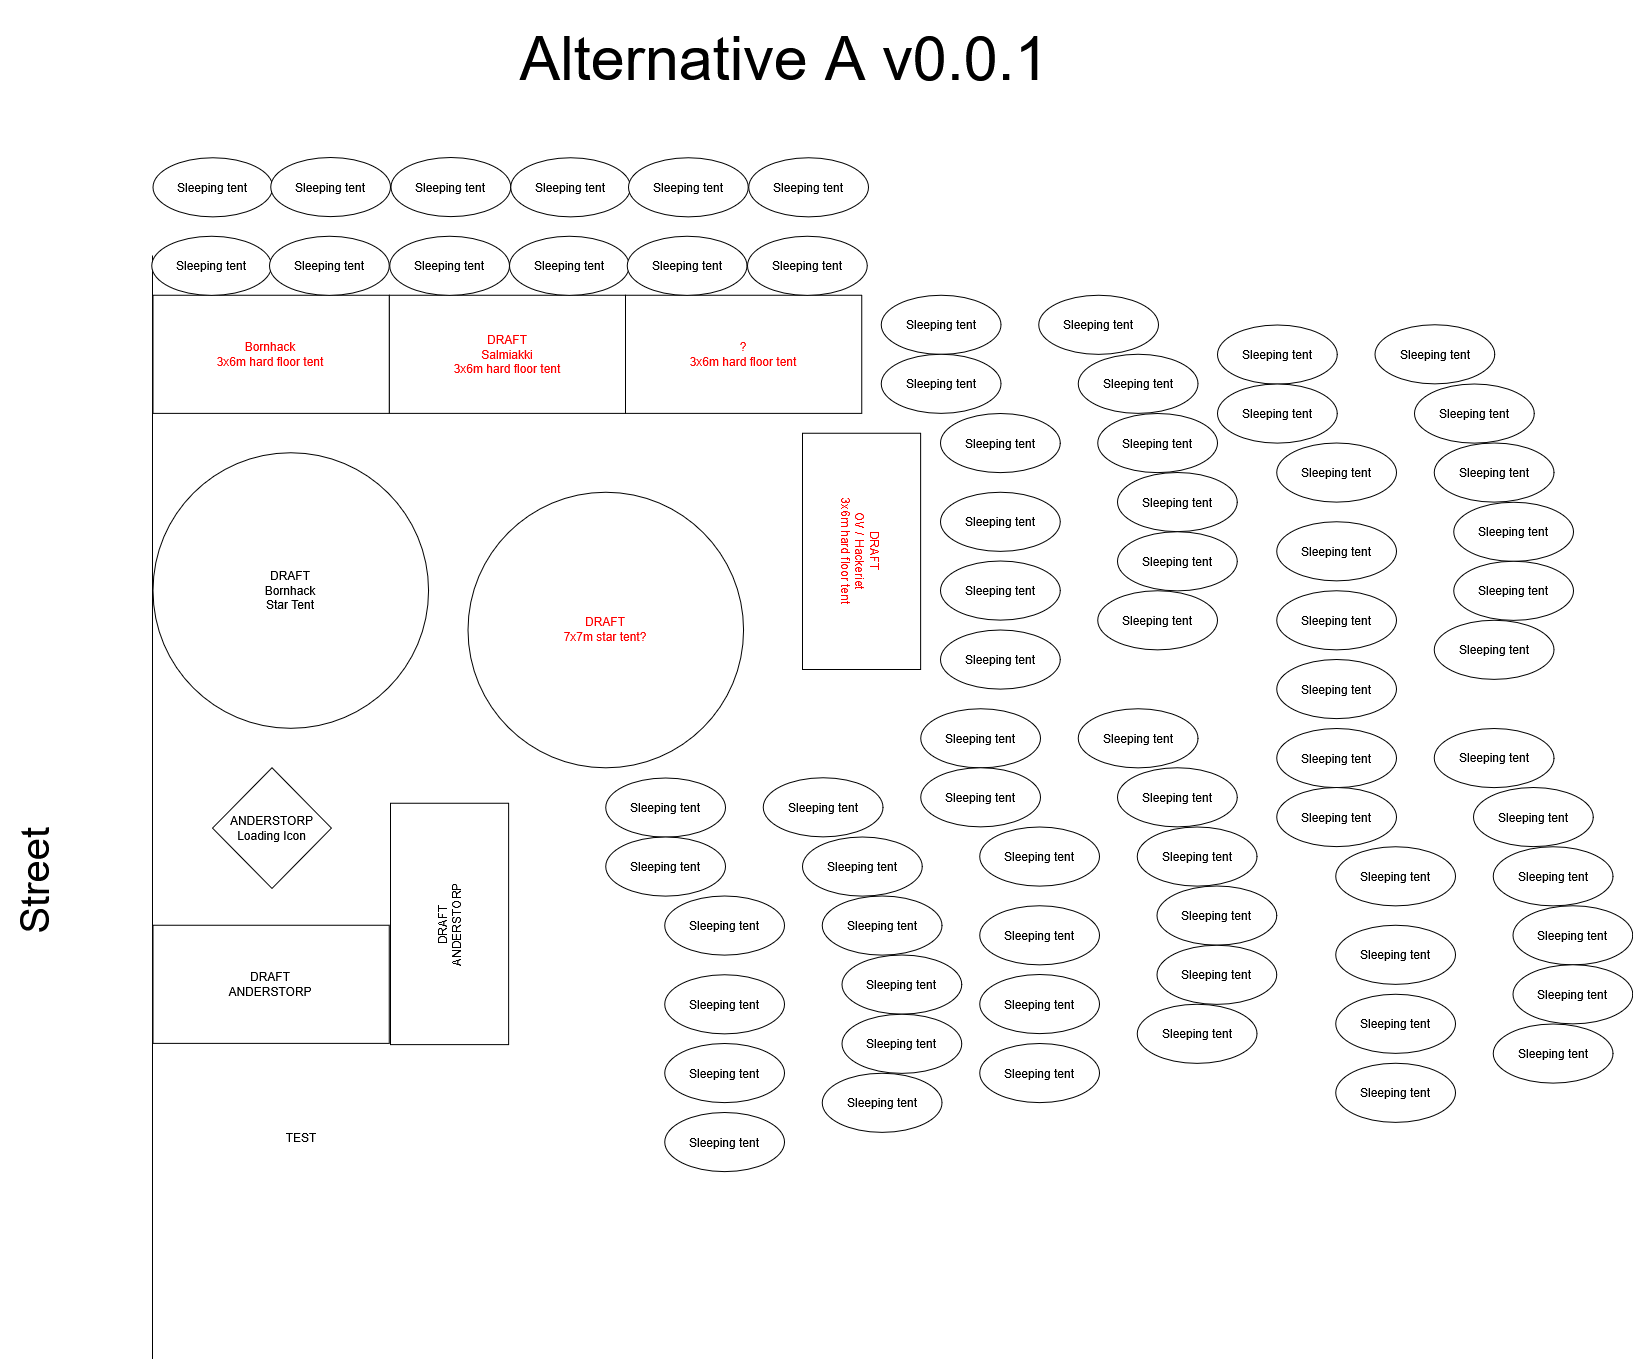

The diagram above was exported from draw.io. Its source (the exported page's mxGraphModel, read from the mxfile embedded in the PNG):
<mxGraphModel dx="6772" dy="3204" grid="1" gridSize="19.685" guides="1" tooltips="1" connect="1" arrows="1" fold="1" page="0" pageScale="1" pageWidth="1169" pageHeight="1654" math="0" shadow="0">
  <root>
    <mxCell id="0" />
    <mxCell id="1" parent="0" />
    <mxCell id="2" value="&lt;span style=&quot;color: light-dark(rgb(255, 0, 0), rgb(237, 237, 237));&quot;&gt;DRAFT&lt;br&gt;Salmiakki&lt;br&gt;3x6m hard floor tent&lt;/span&gt;" style="rounded=0;whiteSpace=wrap;html=1;" vertex="1" parent="1">
      <mxGeometry x="393.69999999999993" y="196.85" width="236.22" height="118.11" as="geometry" />
    </mxCell>
    <mxCell id="3" value="&lt;span style=&quot;color: rgb(255, 0, 0);&quot;&gt;DRAFT&lt;br&gt;OV / Hackeriet&lt;br&gt;3x6m hard floor tent&lt;/span&gt;" style="rounded=0;whiteSpace=wrap;html=1;rotation=90;" vertex="1" parent="1">
      <mxGeometry x="748.0299999999999" y="393.69999999999993" width="236.22" height="118.11" as="geometry" />
    </mxCell>
    <mxCell id="4" value="&lt;span style=&quot;color: light-dark(rgb(255, 0, 0), rgb(237, 237, 237));&quot;&gt;?&lt;br&gt;3x6m hard floor tent&lt;/span&gt;" style="rounded=0;whiteSpace=wrap;html=1;rotation=0;" vertex="1" parent="1">
      <mxGeometry x="629.9200000000001" y="196.85000000000005" width="236.22" height="118.11" as="geometry" />
    </mxCell>
    <mxCell id="5" value="DRAFT&lt;br&gt;ANDERSTORP" style="rounded=0;whiteSpace=wrap;html=1;rotation=-90;" vertex="1" parent="1">
      <mxGeometry x="333.41" y="766.48" width="241.4" height="118.11" as="geometry" />
    </mxCell>
    <mxCell id="6" value="&lt;span style=&quot;color: light-dark(rgb(255, 0, 0), rgb(237, 237, 237));&quot;&gt;DRAFT&lt;br&gt;7x7m star tent?&lt;/span&gt;" style="ellipse;whiteSpace=wrap;html=1;aspect=fixed;" vertex="1" parent="1">
      <mxGeometry x="472.44" y="393.69999999999993" width="275.59" height="275.59" as="geometry" />
    </mxCell>
    <mxCell id="7" value="" style="endArrow=none;html=1;rounded=0;" edge="1" parent="1">
      <mxGeometry width="50" height="50" relative="1" as="geometry">
        <mxPoint x="157" y="1260.48" as="sourcePoint" />
        <mxPoint x="157" y="157" as="targetPoint" />
      </mxGeometry>
    </mxCell>
    <mxCell id="8" value="&lt;font style=&quot;font-size: 40px;&quot;&gt;Street&lt;/font&gt;" style="text;html=1;align=center;verticalAlign=middle;whiteSpace=wrap;rounded=0;rotation=-90;" vertex="1" parent="1">
      <mxGeometry x="-39.37" y="748.03" width="157.74" height="69.34" as="geometry" />
    </mxCell>
    <mxCell id="9" value="TEST" style="text;html=1;align=center;verticalAlign=middle;whiteSpace=wrap;rounded=0;" vertex="1" parent="1">
      <mxGeometry x="276" y="1024" width="60" height="30" as="geometry" />
    </mxCell>
    <mxCell id="10" value="DRAFT&lt;br&gt;ANDERSTORP" style="rounded=0;whiteSpace=wrap;html=1;" vertex="1" parent="1">
      <mxGeometry x="157.48" y="826.77" width="236.22" height="118.11" as="geometry" />
    </mxCell>
    <mxCell id="11" value="&lt;span style=&quot;color: light-dark(rgb(255, 0, 0), rgb(237, 237, 237));&quot;&gt;Bornhack&lt;br&gt;3x6m hard floor tent&lt;/span&gt;" style="rounded=0;whiteSpace=wrap;html=1;" vertex="1" parent="1">
      <mxGeometry x="157.47999999999996" y="196.85000000000002" width="236.22" height="118.11" as="geometry" />
    </mxCell>
    <mxCell id="12" value="ANDERSTORP&lt;br&gt;Loading Icon" style="rhombus;whiteSpace=wrap;html=1;" vertex="1" parent="1">
      <mxGeometry x="217.04" y="669.29" width="118.96" height="120.71" as="geometry" />
    </mxCell>
    <mxCell id="13" value="DRAFT&lt;br&gt;Bornhack&lt;br&gt;Star Tent" style="ellipse;whiteSpace=wrap;html=1;aspect=fixed;" vertex="1" parent="1">
      <mxGeometry x="157.47999999999996" y="354.3299999999999" width="275.59" height="275.59" as="geometry" />
    </mxCell>
    <mxCell id="14" value="Sleeping tent" style="ellipse;whiteSpace=wrap;html=1;" vertex="1" parent="1">
      <mxGeometry x="885.83" y="196.85000000000002" width="119.75" height="59.1" as="geometry" />
    </mxCell>
    <mxCell id="15" value="Sleeping tent" style="ellipse;whiteSpace=wrap;html=1;" vertex="1" parent="1">
      <mxGeometry x="885.8249999999999" y="255.85500000000002" width="119.75" height="59.1" as="geometry" />
    </mxCell>
    <mxCell id="16" value="Sleeping tent" style="ellipse;whiteSpace=wrap;html=1;" vertex="1" parent="1">
      <mxGeometry x="944.88" y="314.96000000000004" width="119.75" height="59.1" as="geometry" />
    </mxCell>
    <mxCell id="17" value="Sleeping tent" style="ellipse;whiteSpace=wrap;html=1;" vertex="1" parent="1">
      <mxGeometry x="944.885" y="393.69500000000005" width="119.75" height="59.1" as="geometry" />
    </mxCell>
    <mxCell id="18" value="Sleeping tent" style="ellipse;whiteSpace=wrap;html=1;" vertex="1" parent="1">
      <mxGeometry x="944.88" y="462.57000000000005" width="119.75" height="59.1" as="geometry" />
    </mxCell>
    <mxCell id="19" value="Sleeping tent" style="ellipse;whiteSpace=wrap;html=1;" vertex="1" parent="1">
      <mxGeometry x="944.885" y="531.495" width="119.75" height="59.1" as="geometry" />
    </mxCell>
    <mxCell id="20" value="Sleeping tent" style="ellipse;whiteSpace=wrap;html=1;" vertex="1" parent="1">
      <mxGeometry x="1043.3" y="196.75000000000006" width="119.75" height="59.1" as="geometry" />
    </mxCell>
    <mxCell id="21" value="Sleeping tent" style="ellipse;whiteSpace=wrap;html=1;" vertex="1" parent="1">
      <mxGeometry x="1082.675" y="255.85499999999996" width="119.75" height="59.1" as="geometry" />
    </mxCell>
    <mxCell id="22" value="Sleeping tent" style="ellipse;whiteSpace=wrap;html=1;" vertex="1" parent="1">
      <mxGeometry x="1102.36" y="314.96000000000004" width="119.75" height="59.1" as="geometry" />
    </mxCell>
    <mxCell id="23" value="Sleeping tent" style="ellipse;whiteSpace=wrap;html=1;" vertex="1" parent="1">
      <mxGeometry x="1122.045" y="374.065" width="119.75" height="59.1" as="geometry" />
    </mxCell>
    <mxCell id="24" value="Sleeping tent" style="ellipse;whiteSpace=wrap;html=1;" vertex="1" parent="1">
      <mxGeometry x="1122.05" y="433.1700000000001" width="119.75" height="59.1" as="geometry" />
    </mxCell>
    <mxCell id="25" value="Sleeping tent" style="ellipse;whiteSpace=wrap;html=1;" vertex="1" parent="1">
      <mxGeometry x="1102.355" y="492.275" width="119.75" height="59.1" as="geometry" />
    </mxCell>
    <mxCell id="26" value="Sleeping tent" style="ellipse;whiteSpace=wrap;html=1;" vertex="1" parent="1">
      <mxGeometry x="156.25" y="137.75" width="119.75" height="59.1" as="geometry" />
    </mxCell>
    <mxCell id="27" value="Sleeping tent" style="ellipse;whiteSpace=wrap;html=1;" vertex="1" parent="1">
      <mxGeometry x="273.94500000000016" y="137.65499999999997" width="119.75" height="59.1" as="geometry" />
    </mxCell>
    <mxCell id="28" value="Sleeping tent" style="ellipse;whiteSpace=wrap;html=1;" vertex="1" parent="1">
      <mxGeometry x="394.23" y="137.64999999999998" width="119.75" height="59.1" as="geometry" />
    </mxCell>
    <mxCell id="29" value="Sleeping tent" style="ellipse;whiteSpace=wrap;html=1;" vertex="1" parent="1">
      <mxGeometry x="513.975" y="137.845" width="119.75" height="59.1" as="geometry" />
    </mxCell>
    <mxCell id="30" value="Sleeping tent" style="ellipse;whiteSpace=wrap;html=1;" vertex="1" parent="1">
      <mxGeometry x="631.6700000000002" y="137.74999999999997" width="119.75" height="59.1" as="geometry" />
    </mxCell>
    <mxCell id="31" value="Sleeping tent" style="ellipse;whiteSpace=wrap;html=1;" vertex="1" parent="1">
      <mxGeometry x="751.955" y="137.74499999999998" width="119.75" height="59.1" as="geometry" />
    </mxCell>
    <mxCell id="32" value="Sleeping tent" style="ellipse;whiteSpace=wrap;html=1;" vertex="1" parent="1">
      <mxGeometry x="157.485" y="59.155" width="119.75" height="59.1" as="geometry" />
    </mxCell>
    <mxCell id="33" value="Sleeping tent" style="ellipse;whiteSpace=wrap;html=1;" vertex="1" parent="1">
      <mxGeometry x="275.1800000000002" y="59.059999999999974" width="119.75" height="59.1" as="geometry" />
    </mxCell>
    <mxCell id="34" value="Sleeping tent" style="ellipse;whiteSpace=wrap;html=1;" vertex="1" parent="1">
      <mxGeometry x="395.46500000000003" y="59.05499999999998" width="119.75" height="59.1" as="geometry" />
    </mxCell>
    <mxCell id="35" value="Sleeping tent" style="ellipse;whiteSpace=wrap;html=1;" vertex="1" parent="1">
      <mxGeometry x="515.2099999999999" y="59.25" width="119.75" height="59.1" as="geometry" />
    </mxCell>
    <mxCell id="36" value="Sleeping tent" style="ellipse;whiteSpace=wrap;html=1;" vertex="1" parent="1">
      <mxGeometry x="632.9050000000001" y="59.15499999999997" width="119.75" height="59.1" as="geometry" />
    </mxCell>
    <mxCell id="37" value="Sleeping tent" style="ellipse;whiteSpace=wrap;html=1;" vertex="1" parent="1">
      <mxGeometry x="753.1899999999999" y="59.14999999999998" width="119.75" height="59.1" as="geometry" />
    </mxCell>
    <mxCell id="38" value="Sleeping tent" style="ellipse;whiteSpace=wrap;html=1;" vertex="1" parent="1">
      <mxGeometry x="925.1949999999999" y="610.335" width="119.75" height="59.1" as="geometry" />
    </mxCell>
    <mxCell id="39" value="Sleeping tent" style="ellipse;whiteSpace=wrap;html=1;" vertex="1" parent="1">
      <mxGeometry x="925.1899999999998" y="669.34" width="119.75" height="59.1" as="geometry" />
    </mxCell>
    <mxCell id="40" value="Sleeping tent" style="ellipse;whiteSpace=wrap;html=1;" vertex="1" parent="1">
      <mxGeometry x="984.2449999999999" y="728.445" width="119.75" height="59.1" as="geometry" />
    </mxCell>
    <mxCell id="41" value="Sleeping tent" style="ellipse;whiteSpace=wrap;html=1;" vertex="1" parent="1">
      <mxGeometry x="984.2499999999999" y="807.1800000000001" width="119.75" height="59.1" as="geometry" />
    </mxCell>
    <mxCell id="42" value="Sleeping tent" style="ellipse;whiteSpace=wrap;html=1;" vertex="1" parent="1">
      <mxGeometry x="984.2449999999999" y="876.0550000000001" width="119.75" height="59.1" as="geometry" />
    </mxCell>
    <mxCell id="43" value="Sleeping tent" style="ellipse;whiteSpace=wrap;html=1;" vertex="1" parent="1">
      <mxGeometry x="984.2499999999999" y="944.98" width="119.75" height="59.1" as="geometry" />
    </mxCell>
    <mxCell id="44" value="Sleeping tent" style="ellipse;whiteSpace=wrap;html=1;" vertex="1" parent="1">
      <mxGeometry x="1082.665" y="610.2350000000001" width="119.75" height="59.1" as="geometry" />
    </mxCell>
    <mxCell id="45" value="Sleeping tent" style="ellipse;whiteSpace=wrap;html=1;" vertex="1" parent="1">
      <mxGeometry x="1122.04" y="669.3399999999999" width="119.75" height="59.1" as="geometry" />
    </mxCell>
    <mxCell id="46" value="Sleeping tent" style="ellipse;whiteSpace=wrap;html=1;" vertex="1" parent="1">
      <mxGeometry x="1141.725" y="728.445" width="119.75" height="59.1" as="geometry" />
    </mxCell>
    <mxCell id="47" value="Sleeping tent" style="ellipse;whiteSpace=wrap;html=1;" vertex="1" parent="1">
      <mxGeometry x="1161.41" y="787.55" width="119.75" height="59.1" as="geometry" />
    </mxCell>
    <mxCell id="48" value="Sleeping tent" style="ellipse;whiteSpace=wrap;html=1;" vertex="1" parent="1">
      <mxGeometry x="1161.415" y="846.6550000000001" width="119.75" height="59.1" as="geometry" />
    </mxCell>
    <mxCell id="49" value="Sleeping tent" style="ellipse;whiteSpace=wrap;html=1;" vertex="1" parent="1">
      <mxGeometry x="1141.72" y="905.76" width="119.75" height="59.1" as="geometry" />
    </mxCell>
    <mxCell id="50" value="Sleeping tent" style="ellipse;whiteSpace=wrap;html=1;" vertex="1" parent="1">
      <mxGeometry x="610.24" y="679.3800000000001" width="119.75" height="59.1" as="geometry" />
    </mxCell>
    <mxCell id="51" value="Sleeping tent" style="ellipse;whiteSpace=wrap;html=1;" vertex="1" parent="1">
      <mxGeometry x="610.2349999999999" y="738.385" width="119.75" height="59.1" as="geometry" />
    </mxCell>
    <mxCell id="52" value="Sleeping tent" style="ellipse;whiteSpace=wrap;html=1;" vertex="1" parent="1">
      <mxGeometry x="669.29" y="797.49" width="119.75" height="59.1" as="geometry" />
    </mxCell>
    <mxCell id="53" value="Sleeping tent" style="ellipse;whiteSpace=wrap;html=1;" vertex="1" parent="1">
      <mxGeometry x="669.2950000000001" y="876.2250000000001" width="119.75" height="59.1" as="geometry" />
    </mxCell>
    <mxCell id="54" value="Sleeping tent" style="ellipse;whiteSpace=wrap;html=1;" vertex="1" parent="1">
      <mxGeometry x="669.29" y="945.1000000000001" width="119.75" height="59.1" as="geometry" />
    </mxCell>
    <mxCell id="55" value="Sleeping tent" style="ellipse;whiteSpace=wrap;html=1;" vertex="1" parent="1">
      <mxGeometry x="669.2950000000001" y="1014.0250000000001" width="119.75" height="59.1" as="geometry" />
    </mxCell>
    <mxCell id="56" value="Sleeping tent" style="ellipse;whiteSpace=wrap;html=1;" vertex="1" parent="1">
      <mxGeometry x="767.7099999999998" y="679.2800000000001" width="119.75" height="59.1" as="geometry" />
    </mxCell>
    <mxCell id="57" value="Sleeping tent" style="ellipse;whiteSpace=wrap;html=1;" vertex="1" parent="1">
      <mxGeometry x="807.0849999999998" y="738.385" width="119.75" height="59.1" as="geometry" />
    </mxCell>
    <mxCell id="58" value="Sleeping tent" style="ellipse;whiteSpace=wrap;html=1;" vertex="1" parent="1">
      <mxGeometry x="826.7699999999998" y="797.49" width="119.75" height="59.1" as="geometry" />
    </mxCell>
    <mxCell id="59" value="Sleeping tent" style="ellipse;whiteSpace=wrap;html=1;" vertex="1" parent="1">
      <mxGeometry x="846.4549999999999" y="856.595" width="119.75" height="59.1" as="geometry" />
    </mxCell>
    <mxCell id="60" value="Sleeping tent" style="ellipse;whiteSpace=wrap;html=1;" vertex="1" parent="1">
      <mxGeometry x="846.4599999999998" y="915.7" width="119.75" height="59.1" as="geometry" />
    </mxCell>
    <mxCell id="61" value="Sleeping tent" style="ellipse;whiteSpace=wrap;html=1;" vertex="1" parent="1">
      <mxGeometry x="826.7649999999999" y="974.8050000000001" width="119.75" height="59.1" as="geometry" />
    </mxCell>
    <mxCell id="62" value="Sleeping tent" style="ellipse;whiteSpace=wrap;html=1;" vertex="1" parent="1">
      <mxGeometry x="1222.105" y="226.42500000000004" width="119.75" height="59.1" as="geometry" />
    </mxCell>
    <mxCell id="63" value="Sleeping tent" style="ellipse;whiteSpace=wrap;html=1;" vertex="1" parent="1">
      <mxGeometry x="1222.1" y="285.43" width="119.75" height="59.1" as="geometry" />
    </mxCell>
    <mxCell id="64" value="Sleeping tent" style="ellipse;whiteSpace=wrap;html=1;" vertex="1" parent="1">
      <mxGeometry x="1281.155" y="344.535" width="119.75" height="59.1" as="geometry" />
    </mxCell>
    <mxCell id="65" value="Sleeping tent" style="ellipse;whiteSpace=wrap;html=1;" vertex="1" parent="1">
      <mxGeometry x="1281.1599999999999" y="423.27000000000004" width="119.75" height="59.1" as="geometry" />
    </mxCell>
    <mxCell id="66" value="Sleeping tent" style="ellipse;whiteSpace=wrap;html=1;" vertex="1" parent="1">
      <mxGeometry x="1281.155" y="492.145" width="119.75" height="59.1" as="geometry" />
    </mxCell>
    <mxCell id="67" value="Sleeping tent" style="ellipse;whiteSpace=wrap;html=1;" vertex="1" parent="1">
      <mxGeometry x="1281.1599999999999" y="561.0699999999999" width="119.75" height="59.1" as="geometry" />
    </mxCell>
    <mxCell id="68" value="Sleeping tent" style="ellipse;whiteSpace=wrap;html=1;" vertex="1" parent="1">
      <mxGeometry x="1379.575" y="226.32500000000007" width="119.75" height="59.1" as="geometry" />
    </mxCell>
    <mxCell id="69" value="Sleeping tent" style="ellipse;whiteSpace=wrap;html=1;" vertex="1" parent="1">
      <mxGeometry x="1418.95" y="285.42999999999995" width="119.75" height="59.1" as="geometry" />
    </mxCell>
    <mxCell id="70" value="Sleeping tent" style="ellipse;whiteSpace=wrap;html=1;" vertex="1" parent="1">
      <mxGeometry x="1438.635" y="344.535" width="119.75" height="59.1" as="geometry" />
    </mxCell>
    <mxCell id="71" value="Sleeping tent" style="ellipse;whiteSpace=wrap;html=1;" vertex="1" parent="1">
      <mxGeometry x="1458.3200000000002" y="403.64" width="119.75" height="59.1" as="geometry" />
    </mxCell>
    <mxCell id="72" value="Sleeping tent" style="ellipse;whiteSpace=wrap;html=1;" vertex="1" parent="1">
      <mxGeometry x="1458.325" y="462.74500000000006" width="119.75" height="59.1" as="geometry" />
    </mxCell>
    <mxCell id="73" value="Sleeping tent" style="ellipse;whiteSpace=wrap;html=1;" vertex="1" parent="1">
      <mxGeometry x="1438.63" y="521.8499999999999" width="119.75" height="59.1" as="geometry" />
    </mxCell>
    <mxCell id="74" value="Sleeping tent" style="ellipse;whiteSpace=wrap;html=1;" vertex="1" parent="1">
      <mxGeometry x="1281.16" y="630.02" width="119.75" height="59.1" as="geometry" />
    </mxCell>
    <mxCell id="75" value="Sleeping tent" style="ellipse;whiteSpace=wrap;html=1;" vertex="1" parent="1">
      <mxGeometry x="1281.155" y="689.0250000000001" width="119.75" height="59.1" as="geometry" />
    </mxCell>
    <mxCell id="76" value="Sleeping tent" style="ellipse;whiteSpace=wrap;html=1;" vertex="1" parent="1">
      <mxGeometry x="1340.21" y="748.1300000000001" width="119.75" height="59.1" as="geometry" />
    </mxCell>
    <mxCell id="77" value="Sleeping tent" style="ellipse;whiteSpace=wrap;html=1;" vertex="1" parent="1">
      <mxGeometry x="1340.215" y="826.865" width="119.75" height="59.1" as="geometry" />
    </mxCell>
    <mxCell id="78" value="Sleeping tent" style="ellipse;whiteSpace=wrap;html=1;" vertex="1" parent="1">
      <mxGeometry x="1340.21" y="895.74" width="119.75" height="59.1" as="geometry" />
    </mxCell>
    <mxCell id="79" value="Sleeping tent" style="ellipse;whiteSpace=wrap;html=1;" vertex="1" parent="1">
      <mxGeometry x="1340.215" y="964.665" width="119.75" height="59.1" as="geometry" />
    </mxCell>
    <mxCell id="80" value="Sleeping tent" style="ellipse;whiteSpace=wrap;html=1;" vertex="1" parent="1">
      <mxGeometry x="1438.6299999999999" y="629.9200000000001" width="119.75" height="59.1" as="geometry" />
    </mxCell>
    <mxCell id="81" value="Sleeping tent" style="ellipse;whiteSpace=wrap;html=1;" vertex="1" parent="1">
      <mxGeometry x="1478.0049999999999" y="689.025" width="119.75" height="59.1" as="geometry" />
    </mxCell>
    <mxCell id="82" value="Sleeping tent" style="ellipse;whiteSpace=wrap;html=1;" vertex="1" parent="1">
      <mxGeometry x="1497.6899999999998" y="748.1300000000001" width="119.75" height="59.1" as="geometry" />
    </mxCell>
    <mxCell id="83" value="Sleeping tent" style="ellipse;whiteSpace=wrap;html=1;" vertex="1" parent="1">
      <mxGeometry x="1517.375" y="807.235" width="119.75" height="59.1" as="geometry" />
    </mxCell>
    <mxCell id="84" value="Sleeping tent" style="ellipse;whiteSpace=wrap;html=1;" vertex="1" parent="1">
      <mxGeometry x="1517.3799999999999" y="866.3400000000001" width="119.75" height="59.1" as="geometry" />
    </mxCell>
    <mxCell id="85" value="Sleeping tent" style="ellipse;whiteSpace=wrap;html=1;" vertex="1" parent="1">
      <mxGeometry x="1497.685" y="925.4449999999999" width="119.75" height="59.1" as="geometry" />
    </mxCell>
    <mxCell id="86" value="&lt;font style=&quot;font-size: 61px;&quot;&gt;Alternative A v0.0.1&lt;/font&gt;" style="text;html=1;align=center;verticalAlign=middle;whiteSpace=wrap;rounded=0;" vertex="1" parent="1">
      <mxGeometry x="237.84500000000003" y="-98.425" width="1102.36" height="116.63" as="geometry" />
    </mxCell>
  </root>
</mxGraphModel>